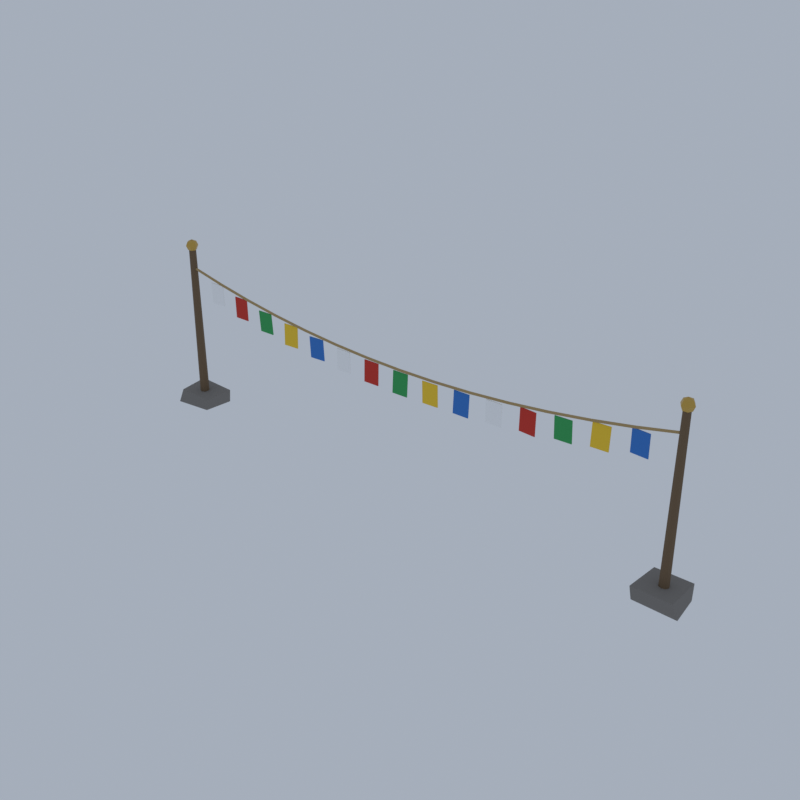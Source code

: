 # Source: HM07_01_prayer_flag_string_01.blend  (saved by Blender 5.2.45; exported with 4.5.12 LTS)
import bpy
from mathutils import Matrix  # noqa: F401  (used for matrix-valued properties, if any)

bpy.ops.wm.read_factory_settings(use_empty=True)
scene = bpy.context.scene
scene.name = 'Scene'

# ---- collections
col_collection = bpy.data.collections.new('Collection'); scene.collection.children.link(col_collection)

# ---- materials (node trees are filled in below, after node groups)
mat_vc_stone_slate = bpy.data.materials.new('vc_stone|Slate')
mat_vc_stone_slate.diffuse_color = (0.2195, 0.2047, 0.1905, 1.0)
mat_vc_timber_wood = bpy.data.materials.new('vc_timber|Wood')
mat_vc_timber_wood.diffuse_color = (0.1636, 0.1062, 0.05819, 1.0)
mat_vc_gold_metal = bpy.data.materials.new('vc_gold|Metal')
mat_vc_gold_metal.diffuse_color = (0.586, 0.3787, 0.0869, 1.0)
mat_vc_rope_fabric = bpy.data.materials.new('vc_rope|Fabric')
mat_vc_rope_fabric.diffuse_color = (0.4423, 0.3112, 0.139, 1.0)
mat_vc_f_white_fabric = bpy.data.materials.new('vc_f_white|Fabric')
mat_vc_f_white_fabric.diffuse_color = (0.9574, 0.9574, 0.9574, 1.0)
mat_vc_f_red_fabric = bpy.data.materials.new('vc_f_red|Fabric')
mat_vc_f_red_fabric.diffuse_color = (0.586, 0.04145, 0.02776, 1.0)
mat_vc_f_green_fabric = bpy.data.materials.new('vc_f_green|Fabric')
mat_vc_f_green_fabric.diffuse_color = (0.04145, 0.3587, 0.1011, 1.0)
mat_vc_f_yellow_fabric = bpy.data.materials.new('vc_f_yellow|Fabric')
mat_vc_f_yellow_fabric.diffuse_color = (0.8751, 0.586, 0.04145, 1.0)
mat_vc_f_blue_fabric = bpy.data.materials.new('vc_f_blue|Fabric')
mat_vc_f_blue_fabric.diffuse_color = (0.04145, 0.1905, 0.586, 1.0)

# ---- material node trees
mat_vc_stone_slate.use_nodes = True; mat_vc_stone_slate.node_tree.nodes.clear()
_N = mat_vc_stone_slate.node_tree.nodes; _L = mat_vc_stone_slate.node_tree.links
n0 = _N.new('ShaderNodeBsdfPrincipled'); n0.name = 'Principled BSDF'; n0.location = (-200, 100)
n0.inputs[0].default_value = (0.2195, 0.2047, 0.1905, 1.0)
n0.inputs[2].default_value = 0.95
n0.inputs[10].default_value = 0.005
n1 = _N.new('ShaderNodeOutputMaterial'); n1.name = 'Material Output'; n1.location = (200, 100)
_L.new(n0.outputs[0], n1.inputs[0])
n1.is_active_output = True
mat_vc_timber_wood.use_nodes = True; mat_vc_timber_wood.node_tree.nodes.clear()
_N = mat_vc_timber_wood.node_tree.nodes; _L = mat_vc_timber_wood.node_tree.links
n0 = _N.new('ShaderNodeBsdfPrincipled'); n0.name = 'Principled BSDF'; n0.location = (-200, 100)
n0.inputs[0].default_value = (0.1636, 0.1062, 0.05819, 1.0)
n0.inputs[2].default_value = 0.9
n0.inputs[10].default_value = 0.005
n1 = _N.new('ShaderNodeOutputMaterial'); n1.name = 'Material Output'; n1.location = (200, 100)
_L.new(n0.outputs[0], n1.inputs[0])
n1.is_active_output = True
mat_vc_gold_metal.use_nodes = True; mat_vc_gold_metal.node_tree.nodes.clear()
_N = mat_vc_gold_metal.node_tree.nodes; _L = mat_vc_gold_metal.node_tree.links
n0 = _N.new('ShaderNodeBsdfPrincipled'); n0.name = 'Principled BSDF'; n0.location = (-200, 100)
n0.inputs[0].default_value = (0.586, 0.3787, 0.0869, 1.0)
n0.inputs[1].default_value = 0.8
n0.inputs[2].default_value = 0.35
n0.inputs[10].default_value = 0.005
n1 = _N.new('ShaderNodeOutputMaterial'); n1.name = 'Material Output'; n1.location = (200, 100)
_L.new(n0.outputs[0], n1.inputs[0])
n1.is_active_output = True
mat_vc_rope_fabric.use_nodes = True; mat_vc_rope_fabric.node_tree.nodes.clear()
_N = mat_vc_rope_fabric.node_tree.nodes; _L = mat_vc_rope_fabric.node_tree.links
n0 = _N.new('ShaderNodeBsdfPrincipled'); n0.name = 'Principled BSDF'; n0.location = (-200, 100)
n0.inputs[0].default_value = (0.4423, 0.3112, 0.139, 1.0)
n0.inputs[2].default_value = 1.0
n0.inputs[10].default_value = 0.005
n1 = _N.new('ShaderNodeOutputMaterial'); n1.name = 'Material Output'; n1.location = (200, 100)
_L.new(n0.outputs[0], n1.inputs[0])
n1.is_active_output = True
mat_vc_f_white_fabric.use_nodes = True; mat_vc_f_white_fabric.node_tree.nodes.clear()
_N = mat_vc_f_white_fabric.node_tree.nodes; _L = mat_vc_f_white_fabric.node_tree.links
n0 = _N.new('ShaderNodeBsdfPrincipled'); n0.name = 'Principled BSDF'; n0.location = (-200, 100)
n0.inputs[0].default_value = (0.9574, 0.9574, 0.9574, 1.0)
n0.inputs[2].default_value = 1.0
n0.inputs[10].default_value = 0.005
n1 = _N.new('ShaderNodeOutputMaterial'); n1.name = 'Material Output'; n1.location = (200, 100)
_L.new(n0.outputs[0], n1.inputs[0])
n1.is_active_output = True
mat_vc_f_red_fabric.use_nodes = True; mat_vc_f_red_fabric.node_tree.nodes.clear()
_N = mat_vc_f_red_fabric.node_tree.nodes; _L = mat_vc_f_red_fabric.node_tree.links
n0 = _N.new('ShaderNodeBsdfPrincipled'); n0.name = 'Principled BSDF'; n0.location = (-200, 100)
n0.inputs[0].default_value = (0.586, 0.04145, 0.02776, 1.0)
n0.inputs[2].default_value = 1.0
n0.inputs[10].default_value = 0.005
n1 = _N.new('ShaderNodeOutputMaterial'); n1.name = 'Material Output'; n1.location = (200, 100)
_L.new(n0.outputs[0], n1.inputs[0])
n1.is_active_output = True
mat_vc_f_green_fabric.use_nodes = True; mat_vc_f_green_fabric.node_tree.nodes.clear()
_N = mat_vc_f_green_fabric.node_tree.nodes; _L = mat_vc_f_green_fabric.node_tree.links
n0 = _N.new('ShaderNodeBsdfPrincipled'); n0.name = 'Principled BSDF'; n0.location = (-200, 100)
n0.inputs[0].default_value = (0.04145, 0.3587, 0.1011, 1.0)
n0.inputs[2].default_value = 1.0
n0.inputs[10].default_value = 0.005
n1 = _N.new('ShaderNodeOutputMaterial'); n1.name = 'Material Output'; n1.location = (200, 100)
_L.new(n0.outputs[0], n1.inputs[0])
n1.is_active_output = True
mat_vc_f_yellow_fabric.use_nodes = True; mat_vc_f_yellow_fabric.node_tree.nodes.clear()
_N = mat_vc_f_yellow_fabric.node_tree.nodes; _L = mat_vc_f_yellow_fabric.node_tree.links
n0 = _N.new('ShaderNodeBsdfPrincipled'); n0.name = 'Principled BSDF'; n0.location = (-200, 100)
n0.inputs[0].default_value = (0.8751, 0.586, 0.04145, 1.0)
n0.inputs[2].default_value = 1.0
n0.inputs[10].default_value = 0.005
n1 = _N.new('ShaderNodeOutputMaterial'); n1.name = 'Material Output'; n1.location = (200, 100)
_L.new(n0.outputs[0], n1.inputs[0])
n1.is_active_output = True
mat_vc_f_blue_fabric.use_nodes = True; mat_vc_f_blue_fabric.node_tree.nodes.clear()
_N = mat_vc_f_blue_fabric.node_tree.nodes; _L = mat_vc_f_blue_fabric.node_tree.links
n0 = _N.new('ShaderNodeBsdfPrincipled'); n0.name = 'Principled BSDF'; n0.location = (-200, 100)
n0.inputs[0].default_value = (0.04145, 0.1905, 0.586, 1.0)
n0.inputs[2].default_value = 1.0
n0.inputs[10].default_value = 0.005
n1 = _N.new('ShaderNodeOutputMaterial'); n1.name = 'Material Output'; n1.location = (200, 100)
_L.new(n0.outputs[0], n1.inputs[0])
n1.is_active_output = True

# ---- world
world_world = bpy.data.worlds.new('World'); scene.world = world_world
world_world.use_nodes = True; world_world.node_tree.nodes.clear()
_N = world_world.node_tree.nodes; _L = world_world.node_tree.links
n0 = _N.new('ShaderNodeOutputWorld'); n0.name = 'World Output'; n0.location = (200, 100)
n1 = _N.new('ShaderNodeBackground'); n1.name = 'Background'; n1.location = (-200, 100)
n1.inputs[0].default_value = (0.42, 0.47, 0.55, 1.0)
n1.inputs[1].default_value = 0.9
_L.new(n1.outputs[0], n0.inputs[0])
n0.is_active_output = True
world_world.color = (0.05088, 0.05088, 0.05088)
world_world.sun_shadow_jitter_overblur = 0.0

# ---- meshes
me_prayer_flag_string = bpy.data.meshes.new('prayer_flag_string')
me_prayer_flag_string.from_pydata([(-19.96, -1.213, 0.07511), (-17.33, -0.9393, 0.1008), (-17.09, 1.09, 0.09802), (-19.9, 1.139, 0.02499), (-19.79, -0.9341, 1.0), (-17.08, -1.004, 0.9797), (-16.99, 1.084, 1.053), (-19.87, 1.123, 1.119), (17.15, -1.015, 0.09118), (19.96, -1.03, 0.03481), (19.74, 1.062, 0.0255), (17.37, 1.218, 0.0), (17.11, -1.258, 1.115), (19.63, -1.136, 0.9951), (19.68, 1.258, 1.035), (17.27, 1.219, 1.049), (-18.17, 0.002564, 0.8457), (-18.25, 0.002564, 11.85), (-18.26, 0.2288, 0.8457), (-18.32, 0.1723, 11.85), (-18.49, 0.3226, 0.8457), (-18.49, 0.2426, 11.85), (-18.72, 0.2288, 0.8457), (-18.66, 0.1723, 11.85), (-18.81, 0.002564, 0.8457), (-18.73, 0.002564, 11.85), (-18.72, -0.2237, 0.8457), (-18.66, -0.1671, 11.85), (-18.49, -0.3174, 0.8457), (-18.49, -0.2374, 11.85), (-18.26, -0.2237, 0.8457), (-18.32, -0.1671, 11.85), (18.83, 0.002564, 0.8457), (18.75, 0.002564, 11.85), (18.74, 0.2288, 0.8457), (18.68, 0.1723, 11.85), (18.51, 0.3226, 0.8457), (18.51, 0.2426, 11.85), (18.28, 0.2288, 0.8457), (18.34, 0.1723, 11.85), (18.19, 0.002564, 0.8457), (18.27, 0.002564, 11.85), (18.28, -0.2237, 0.8457), (18.34, -0.1671, 11.85), (18.51, -0.3174, 0.8457), (18.51, -0.2374, 11.85), (18.74, -0.2237, 0.8457), (18.68, -0.1671, 11.85), (-18.49, 0.002564, 12.47), (-18.49, 0.002564, 11.63), (-18.19, 0.002564, 12.34), (-18.34, 0.2598, 12.34), (-18.64, 0.2598, 12.34), (-18.79, 0.002564, 12.34), (-18.64, -0.2546, 12.34), (-18.34, -0.2546, 12.34), (-18.07, 0.002564, 12.05), (-18.28, 0.3663, 12.05), (-18.7, 0.3663, 12.05), (-18.91, 0.002564, 12.05), (-18.7, -0.3612, 12.05), (-18.28, -0.3612, 12.05), (-18.19, 0.002564, 11.75), (-18.34, 0.2598, 11.75), (-18.64, 0.2598, 11.75), (-18.79, 0.002564, 11.75), (-18.64, -0.2546, 11.75), (-18.34, -0.2546, 11.75), (18.51, 0.002564, 12.47), (18.51, 0.002564, 11.63), (18.81, 0.002564, 12.34), (18.66, 0.2598, 12.34), (18.36, 0.2598, 12.34), (18.21, 0.002564, 12.34), (18.36, -0.2546, 12.34), (18.66, -0.2546, 12.34), (18.93, 0.002564, 12.05), (18.72, 0.3663, 12.05), (18.3, 0.3663, 12.05), (18.09, 0.002564, 12.05), (18.3, -0.3612, 12.05), (18.72, -0.3612, 12.05), (18.81, 0.002564, 11.75), (18.66, 0.2598, 11.75), (18.36, 0.2598, 11.75), (18.21, 0.002564, 11.75), (18.36, -0.2546, 11.75), (18.66, -0.2546, 11.75), (-18.5, -0.05744, 10.39), (-15.86, -0.05744, 9.803), (-15.86, 0.06256, 9.803), (-18.5, 0.06256, 10.39), (-18.48, -0.05744, 10.5), (-15.83, -0.05744, 9.921), (-15.83, 0.06256, 9.921), (-18.48, 0.06256, 10.5), (-15.86, -0.05744, 9.803), (-13.22, -0.05744, 9.309), (-13.22, 0.06256, 9.309), (-15.86, 0.06256, 9.803), (-15.84, -0.05744, 9.921), (-13.19, -0.05744, 9.427), (-13.19, 0.06256, 9.427), (-15.84, 0.06256, 9.921), (-13.21, -0.05744, 9.309), (-10.57, -0.05744, 8.905), (-10.57, 0.06256, 8.905), (-13.21, 0.06256, 9.309), (-13.2, -0.05744, 9.427), (-10.55, -0.05744, 9.023), (-10.55, 0.06256, 9.023), (-13.2, 0.06256, 9.427), (-10.57, -0.05744, 8.904), (-7.926, -0.05744, 8.59), (-7.926, 0.06256, 8.59), (-10.57, 0.06256, 8.904), (-10.55, -0.05744, 9.024), (-7.912, -0.05744, 8.709), (-7.912, 0.06256, 8.709), (-10.55, 0.06256, 9.024), (-7.924, -0.05744, 8.59), (-5.281, -0.05744, 8.366), (-5.281, 0.06256, 8.366), (-7.924, 0.06256, 8.59), (-7.914, -0.05744, 8.71), (-5.271, -0.05744, 8.485), (-5.271, 0.06256, 8.485), (-7.914, 0.06256, 8.71), (-5.279, -0.05744, 8.365), (-2.636, -0.05744, 8.231), (-2.636, 0.06256, 8.231), (-5.279, 0.06256, 8.365), (-5.273, -0.05744, 8.485), (-2.63, -0.05744, 8.351), (-2.63, 0.06256, 8.351), (-5.273, 0.06256, 8.485), (-2.634, -0.05744, 8.231), (0.008959, -0.05744, 8.186), (0.008959, 0.06256, 8.186), (-2.634, 0.06256, 8.231), (-2.632, -0.05744, 8.351), (0.011, -0.05744, 8.306), (0.011, 0.06256, 8.306), (-2.632, 0.06256, 8.351), (0.011, -0.05744, 8.186), (2.654, -0.05744, 8.231), (2.654, 0.06256, 8.231), (0.011, 0.06256, 8.186), (0.008959, -0.05744, 8.306), (2.652, -0.05744, 8.351), (2.652, 0.06256, 8.351), (0.008959, 0.06256, 8.306), (2.656, -0.05744, 8.231), (5.299, -0.05744, 8.365), (5.299, 0.06256, 8.365), (2.656, 0.06256, 8.231), (2.65, -0.05744, 8.351), (5.293, -0.05744, 8.485), (5.293, 0.06256, 8.485), (2.65, 0.06256, 8.351), (5.301, -0.05744, 8.366), (7.944, -0.05744, 8.59), (7.944, 0.06256, 8.59), (5.301, 0.06256, 8.366), (5.291, -0.05744, 8.485), (7.933, -0.05744, 8.71), (7.933, 0.06256, 8.71), (5.291, 0.06256, 8.485), (7.946, -0.05744, 8.59), (10.59, -0.05744, 8.904), (10.59, 0.06256, 8.904), (7.946, 0.06256, 8.59), (7.931, -0.05744, 8.709), (10.57, -0.05744, 9.024), (10.57, 0.06256, 9.024), (7.931, 0.06256, 8.709), (10.59, -0.05744, 8.905), (13.23, -0.05744, 9.309), (13.23, 0.06256, 9.309), (10.59, 0.06256, 8.905), (10.57, -0.05744, 9.023), (13.22, -0.05744, 9.427), (13.22, 0.06256, 9.427), (10.57, 0.06256, 9.023), (13.24, -0.05744, 9.309), (15.88, -0.05744, 9.803), (15.88, 0.06256, 9.803), (13.24, 0.06256, 9.309), (13.21, -0.05744, 9.427), (15.86, -0.05744, 9.921), (15.86, 0.06256, 9.921), (13.21, 0.06256, 9.427), (15.88, -0.05744, 9.803), (18.52, -0.05744, 10.39), (18.52, 0.06256, 10.39), (15.88, 0.06256, 9.803), (15.85, -0.05744, 9.921), (18.5, -0.05744, 10.5), (18.5, 0.06256, 10.5), (15.85, 0.06256, 9.921), (-16.73, -0.001406, 8.28), (-15.63, 0.04018, 8.28), (-15.63, 0.09007, 8.283), (-16.73, 0.04848, 8.283), (-16.72, -0.08494, 9.778), (-15.63, -0.04335, 9.778), (-15.63, 0.006534, 9.78), (-16.73, -0.03505, 9.78), (-5.165, 0.003624, 6.733), (-4.065, -0.004897, 6.733), (-4.065, 0.04508, 6.734), (-5.165, 0.0536, 6.734), (-5.165, -0.03995, 8.232), (-4.065, -0.04847, 8.232), (-4.065, 0.001504, 8.234), (-5.165, 0.01002, 8.234), (6.398, -0.02337, 6.905), (7.498, -0.008259, 6.905), (7.497, 0.04173, 6.905), (6.397, 0.02663, 6.905), (6.398, -0.03661, 8.405), (7.498, -0.0215, 8.405), (7.497, 0.02849, 8.405), (6.397, 0.01339, 8.405), (-14.41, -0.01358, 7.833), (-13.31, -0.003827, 7.833), (-13.32, 0.04616, 7.834), (-14.42, 0.03641, 7.834), (-14.41, -0.04103, 9.333), (-13.31, -0.03128, 9.333), (-13.32, 0.01871, 9.334), (-14.42, 0.008955, 9.334), (-2.852, -0.05112, 6.631), (-1.752, -0.03211, 6.631), (-1.753, 0.01787, 6.63), (-2.853, -0.001146, 6.63), (-2.852, -0.01274, 8.13), (-1.753, 0.006274, 8.13), (-1.753, 0.05625, 8.129), (-2.853, 0.03723, 8.129), (8.709, 0.003439, 7.146), (9.806, -0.07189, 7.146), (9.81, -0.02201, 7.145), (8.712, 0.05331, 7.145), (8.71, 0.02714, 8.646), (9.808, -0.04819, 8.646), (9.811, 0.00169, 8.645), (8.714, 0.07701, 8.645), (-12.1, 0.01475, 7.455), (-11.0, 0.04174, 7.455), (-11.0, 0.09161, 7.458), (-12.1, 0.06462, 7.458), (-12.1, -0.08648, 8.952), (-11.0, -0.0595, 8.952), (-11.0, -0.009625, 8.955), (-12.1, -0.03661, 8.955), (-0.5376, -0.08193, 6.598), (0.5618, -0.04662, 6.598), (0.5602, 0.003275, 6.595), (-0.5392, -0.03203, 6.595), (-0.5403, 0.001853, 8.096), (0.5592, 0.03716, 8.096), (0.5575, 0.08706, 8.093), (-0.5419, 0.05175, 8.093), (11.02, 0.002334, 7.455), (12.12, 0.06438, 7.455), (12.12, 0.1142, 7.459), (11.02, 0.05212, 7.459), (11.03, -0.109, 8.951), (12.13, -0.04699, 8.951), (12.12, 0.002794, 8.955), (11.03, -0.05925, 8.955), (-9.787, -0.07367, 7.147), (-8.688, -0.01233, 7.147), (-8.691, 0.03757, 7.145), (-9.789, -0.02377, 7.145), (-9.789, -0.03244, 8.646), (-8.691, 0.02889, 8.646), (-8.693, 0.0788, 8.645), (-9.792, 0.01746, 8.645), (1.773, -0.02434, 6.63), (2.872, 0.03382, 6.63), (2.869, 0.08372, 6.631), (1.77, 0.02555, 6.631), (1.776, -0.07859, 8.129), (2.874, -0.02042, 8.129), (2.872, 0.02947, 8.13), (1.773, -0.02869, 8.13), (13.34, -0.09854, 7.836), (14.44, -0.03518, 7.836), (14.44, 0.01465, 7.833), (13.34, -0.04871, 7.833), (13.33, -0.009524, 9.333), (14.43, 0.05384, 9.333), (14.43, 0.1037, 9.33), (13.33, 0.0403, 9.33), (-7.478, -0.01505, 6.905), (-6.38, 0.05424, 6.905), (-6.383, 0.1041, 6.908), (-7.481, 0.03477, 6.908), (-7.472, -0.09894, 8.402), (-6.374, -0.02964, 8.402), (-6.378, 0.02018, 8.405), (-7.475, -0.04911, 8.405), (4.086, -0.06546, 6.735), (5.186, -0.05304, 6.735), (5.185, -0.003101, 6.733), (4.085, -0.01552, 6.733), (4.085, 0.008229, 8.234), (5.185, 0.02065, 8.234), (5.184, 0.07059, 8.231), (4.084, 0.05817, 8.231), (15.65, 0.0279, 8.28), (16.75, -0.04758, 8.28), (16.75, 0.002295, 8.281), (15.65, 0.07777, 8.281), (15.65, 0.002833, 9.78), (16.74, -0.07264, 9.78), (16.75, -0.02277, 9.78), (15.65, 0.05271, 9.78)], [], [(0, 3, 2, 1), (4, 5, 6, 7), (0, 1, 5, 4), (1, 2, 6, 5), (2, 3, 7, 6), (3, 0, 4, 7), (8, 11, 10, 9), (12, 13, 14, 15), (8, 9, 13, 12), (9, 10, 14, 13), (10, 11, 15, 14), (11, 8, 12, 15), (30, 28, 26, 24, 22, 20, 18, 16), (17, 19, 21, 23, 25, 27, 29, 31), (16, 18, 19, 17), (18, 20, 21, 19), (20, 22, 23, 21), (22, 24, 25, 23), (24, 26, 27, 25), (26, 28, 29, 27), (28, 30, 31, 29), (30, 16, 17, 31), (46, 44, 42, 40, 38, 36, 34, 32), (33, 35, 37, 39, 41, 43, 45, 47), (32, 34, 35, 33), (34, 36, 37, 35), (36, 38, 39, 37), (38, 40, 41, 39), (40, 42, 43, 41), (42, 44, 45, 43), (44, 46, 47, 45), (46, 32, 33, 47), (48, 50, 51), (49, 63, 62), (50, 56, 57, 51), (56, 62, 63, 57), (48, 51, 52), (49, 64, 63), (51, 57, 58, 52), (57, 63, 64, 58), (48, 52, 53), (49, 65, 64), (52, 58, 59, 53), (58, 64, 65, 59), (48, 53, 54), (49, 66, 65), (53, 59, 60, 54), (59, 65, 66, 60), (48, 54, 55), (49, 67, 66), (54, 60, 61, 55), (60, 66, 67, 61), (48, 55, 50), (49, 62, 67), (55, 61, 56, 50), (61, 67, 62, 56), (68, 70, 71), (69, 83, 82), (70, 76, 77, 71), (76, 82, 83, 77), (68, 71, 72), (69, 84, 83), (71, 77, 78, 72), (77, 83, 84, 78), (68, 72, 73), (69, 85, 84), (72, 78, 79, 73), (78, 84, 85, 79), (68, 73, 74), (69, 86, 85), (73, 79, 80, 74), (79, 85, 86, 80), (68, 74, 75), (69, 87, 86), (74, 80, 81, 75), (80, 86, 87, 81), (68, 75, 70), (69, 82, 87), (75, 81, 76, 70), (81, 87, 82, 76), (88, 91, 90, 89), (92, 93, 94, 95), (88, 89, 93, 92), (89, 90, 94, 93), (90, 91, 95, 94), (91, 88, 92, 95), (96, 99, 98, 97), (100, 101, 102, 103), (96, 97, 101, 100), (97, 98, 102, 101), (98, 99, 103, 102), (99, 96, 100, 103), (104, 107, 106, 105), (108, 109, 110, 111), (104, 105, 109, 108), (105, 106, 110, 109), (106, 107, 111, 110), (107, 104, 108, 111), (112, 115, 114, 113), (116, 117, 118, 119), (112, 113, 117, 116), (113, 114, 118, 117), (114, 115, 119, 118), (115, 112, 116, 119), (120, 123, 122, 121), (124, 125, 126, 127), (120, 121, 125, 124), (121, 122, 126, 125), (122, 123, 127, 126), (123, 120, 124, 127), (128, 131, 130, 129), (132, 133, 134, 135), (128, 129, 133, 132), (129, 130, 134, 133), (130, 131, 135, 134), (131, 128, 132, 135), (136, 139, 138, 137), (140, 141, 142, 143), (136, 137, 141, 140), (137, 138, 142, 141), (138, 139, 143, 142), (139, 136, 140, 143), (144, 147, 146, 145), (148, 149, 150, 151), (144, 145, 149, 148), (145, 146, 150, 149), (146, 147, 151, 150), (147, 144, 148, 151), (152, 155, 154, 153), (156, 157, 158, 159), (152, 153, 157, 156), (153, 154, 158, 157), (154, 155, 159, 158), (155, 152, 156, 159), (160, 163, 162, 161), (164, 165, 166, 167), (160, 161, 165, 164), (161, 162, 166, 165), (162, 163, 167, 166), (163, 160, 164, 167), (168, 171, 170, 169), (172, 173, 174, 175), (168, 169, 173, 172), (169, 170, 174, 173), (170, 171, 175, 174), (171, 168, 172, 175), (176, 179, 178, 177), (180, 181, 182, 183), (176, 177, 181, 180), (177, 178, 182, 181), (178, 179, 183, 182), (179, 176, 180, 183), (184, 187, 186, 185), (188, 189, 190, 191), (184, 185, 189, 188), (185, 186, 190, 189), (186, 187, 191, 190), (187, 184, 188, 191), (192, 195, 194, 193), (196, 197, 198, 199), (192, 193, 197, 196), (193, 194, 198, 197), (194, 195, 199, 198), (195, 192, 196, 199), (200, 203, 202, 201), (204, 205, 206, 207), (200, 201, 205, 204), (201, 202, 206, 205), (202, 203, 207, 206), (203, 200, 204, 207), (208, 211, 210, 209), (212, 213, 214, 215), (208, 209, 213, 212), (209, 210, 214, 213), (210, 211, 215, 214), (211, 208, 212, 215), (216, 219, 218, 217), (220, 221, 222, 223), (216, 217, 221, 220), (217, 218, 222, 221), (218, 219, 223, 222), (219, 216, 220, 223), (224, 227, 226, 225), (228, 229, 230, 231), (224, 225, 229, 228), (225, 226, 230, 229), (226, 227, 231, 230), (227, 224, 228, 231), (232, 235, 234, 233), (236, 237, 238, 239), (232, 233, 237, 236), (233, 234, 238, 237), (234, 235, 239, 238), (235, 232, 236, 239), (240, 243, 242, 241), (244, 245, 246, 247), (240, 241, 245, 244), (241, 242, 246, 245), (242, 243, 247, 246), (243, 240, 244, 247), (248, 251, 250, 249), (252, 253, 254, 255), (248, 249, 253, 252), (249, 250, 254, 253), (250, 251, 255, 254), (251, 248, 252, 255), (256, 259, 258, 257), (260, 261, 262, 263), (256, 257, 261, 260), (257, 258, 262, 261), (258, 259, 263, 262), (259, 256, 260, 263), (264, 267, 266, 265), (268, 269, 270, 271), (264, 265, 269, 268), (265, 266, 270, 269), (266, 267, 271, 270), (267, 264, 268, 271), (272, 275, 274, 273), (276, 277, 278, 279), (272, 273, 277, 276), (273, 274, 278, 277), (274, 275, 279, 278), (275, 272, 276, 279), (280, 283, 282, 281), (284, 285, 286, 287), (280, 281, 285, 284), (281, 282, 286, 285), (282, 283, 287, 286), (283, 280, 284, 287), (288, 291, 290, 289), (292, 293, 294, 295), (288, 289, 293, 292), (289, 290, 294, 293), (290, 291, 295, 294), (291, 288, 292, 295), (296, 299, 298, 297), (300, 301, 302, 303), (296, 297, 301, 300), (297, 298, 302, 301), (298, 299, 303, 302), (299, 296, 300, 303), (304, 307, 306, 305), (308, 309, 310, 311), (304, 305, 309, 308), (305, 306, 310, 309), (306, 307, 311, 310), (307, 304, 308, 311), (312, 315, 314, 313), (316, 317, 318, 319), (312, 313, 317, 316), (313, 314, 318, 317), (314, 315, 319, 318), (315, 312, 316, 319)])
me_prayer_flag_string.polygons.foreach_set('use_smooth', [True] * 254)
me_prayer_flag_string.polygons.foreach_set('material_index', [0, 0, 0, 0, 0, 0, 0, 0, 0, 0, 0, 0, 1, 1, 1, 1, 1, 1, 1, 1, 1, 1, 1, 1, 1, 1, 1, 1, 1, 1, 1, 1, 2, 2, 2, 2, 2, 2, 2, 2, 2, 2, 2, 2, 2, 2, 2, 2, 2, 2, 2, 2, 2, 2, 2, 2, 2, 2, 2, 2, 2, 2, 2, 2, 2, 2, 2, 2, 2, 2, 2, 2, 2, 2, 2, 2, 2, 2, 2, 2, 3, 3, 3, 3, 3, 3, 3, 3, 3, 3, 3, 3, 3, 3, 3, 3, 3, 3, 3, 3, 3, 3, 3, 3, 3, 3, 3, 3, 3, 3, 3, 3, 3, 3, 3, 3, 3, 3, 3, 3, 3, 3, 3, 3, 3, 3, 3, 3, 3, 3, 3, 3, 3, 3, 3, 3, 3, 3, 3, 3, 3, 3, 3, 3, 3, 3, 3, 3, 3, 3, 3, 3, 3, 3, 3, 3, 3, 3, 3, 3, 3, 3, 3, 3, 4, 4, 4, 4, 4, 4, 4, 4, 4, 4, 4, 4, 4, 4, 4, 4, 4, 4, 5, 5, 5, 5, 5, 5, 5, 5, 5, 5, 5, 5, 5, 5, 5, 5, 5, 5, 6, 6, 6, 6, 6, 6, 6, 6, 6, 6, 6, 6, 6, 6, 6, 6, 6, 6, 7, 7, 7, 7, 7, 7, 7, 7, 7, 7, 7, 7, 7, 7, 7, 7, 7, 7, 8, 8, 8, 8, 8, 8, 8, 8, 8, 8, 8, 8, 8, 8, 8, 8, 8, 8])
_k = set([(0, 1), (0, 3), (0, 4), (1, 2), (1, 5), (2, 3), (2, 6), (3, 7), (4, 5), (4, 7), (5, 6), (6, 7), (8, 9), (8, 11), (8, 12), (9, 10), (9, 13), (10, 11), (10, 14), (11, 15), (12, 13), (12, 15), (13, 14), (14, 15), (16, 17), (16, 18), (16, 30), (17, 19), (17, 31), (18, 19), (18, 20), (19, 21), (20, 21), (20, 22), (21, 23), (22, 23), (22, 24), (23, 25), (24, 25), (24, 26), (25, 27), (26, 27), (26, 28), (27, 29), (28, 29), (28, 30), (29, 31), (30, 31), (32, 33), (32, 34), (32, 46), (33, 35), (33, 47), (34, 35), (34, 36), (35, 37), (36, 37), (36, 38), (37, 39), (38, 39), (38, 40), (39, 41), (40, 41), (40, 42), (41, 43), (42, 43), (42, 44), (43, 45), (44, 45), (44, 46), (45, 47), (46, 47), (50, 51), (50, 55), (50, 56), (51, 52), (51, 57), (52, 53), (52, 58), (53, 54), (53, 59), (54, 55), (54, 60), (55, 61), (56, 57), (56, 61), (56, 62), (57, 58), (57, 63), (58, 59), (58, 64), (59, 60), (59, 65), (60, 61), (60, 66), (61, 67), (62, 63), (62, 67), (63, 64), (64, 65), (65, 66), (66, 67), (70, 71), (70, 75), (70, 76), (71, 72), (71, 77), (72, 73), (72, 78), (73, 74), (73, 79), (74, 75), (74, 80), (75, 81), (76, 77), (76, 81), (76, 82), (77, 78), (77, 83), (78, 79), (78, 84), (79, 80), (79, 85), (80, 81), (80, 86), (81, 87), (82, 83), (82, 87), (83, 84), (84, 85), (85, 86), (86, 87), (88, 89), (88, 91), (88, 92), (89, 90), (89, 93), (90, 91), (90, 94), (91, 95), (92, 93), (92, 95), (93, 94), (94, 95), (96, 97), (96, 99), (96, 100), (97, 98), (97, 101), (98, 99), (98, 102), (99, 103), (100, 101), (100, 103), (101, 102), (102, 103), (104, 105), (104, 107), (104, 108), (105, 106), (105, 109), (106, 107), (106, 110), (107, 111), (108, 109), (108, 111), (109, 110), (110, 111), (112, 113), (112, 115), (112, 116), (113, 114), (113, 117), (114, 115), (114, 118), (115, 119), (116, 117), (116, 119), (117, 118), (118, 119), (120, 121), (120, 123), (120, 124), (121, 122), (121, 125), (122, 123), (122, 126), (123, 127), (124, 125), (124, 127), (125, 126), (126, 127), (128, 129), (128, 131), (128, 132), (129, 130), (129, 133), (130, 131), (130, 134), (131, 135), (132, 133), (132, 135), (133, 134), (134, 135), (136, 137), (136, 139), (136, 140), (137, 138), (137, 141), (138, 139), (138, 142), (139, 143), (140, 141), (140, 143), (141, 142), (142, 143), (144, 145), (144, 147), (144, 148), (145, 146), (145, 149), (146, 147), (146, 150), (147, 151), (148, 149), (148, 151), (149, 150), (150, 151), (152, 153), (152, 155), (152, 156), (153, 154), (153, 157), (154, 155), (154, 158), (155, 159), (156, 157), (156, 159), (157, 158), (158, 159), (160, 161), (160, 163), (160, 164), (161, 162), (161, 165), (162, 163), (162, 166), (163, 167), (164, 165), (164, 167), (165, 166), (166, 167), (168, 169), (168, 171), (168, 172), (169, 170), (169, 173), (170, 171), (170, 174), (171, 175), (172, 173), (172, 175), (173, 174), (174, 175), (176, 177), (176, 179), (176, 180), (177, 178), (177, 181), (178, 179), (178, 182), (179, 183), (180, 181), (180, 183), (181, 182), (182, 183), (184, 185), (184, 187), (184, 188), (185, 186), (185, 189), (186, 187), (186, 190), (187, 191), (188, 189), (188, 191), (189, 190), (190, 191), (192, 193), (192, 195), (192, 196), (193, 194), (193, 197), (194, 195), (194, 198), (195, 199), (196, 197), (196, 199), (197, 198), (198, 199), (200, 201), (200, 203), (200, 204), (201, 202), (201, 205), (202, 203), (202, 206), (203, 207), (204, 205), (204, 207), (205, 206), (206, 207), (208, 209), (208, 211), (208, 212), (209, 210), (209, 213), (210, 211), (210, 214), (211, 215), (212, 213), (212, 215), (213, 214), (214, 215), (216, 217), (216, 219), (216, 220), (217, 218), (217, 221), (218, 219), (218, 222), (219, 223), (220, 221), (220, 223), (221, 222), (222, 223), (224, 225), (224, 227), (224, 228), (225, 226), (225, 229), (226, 227), (226, 230), (227, 231), (228, 229), (228, 231), (229, 230), (230, 231), (232, 233), (232, 235), (232, 236), (233, 234), (233, 237), (234, 235), (234, 238), (235, 239), (236, 237), (236, 239), (237, 238), (238, 239), (240, 241), (240, 243), (240, 244), (241, 242), (241, 245), (242, 243), (242, 246), (243, 247), (244, 245), (244, 247), (245, 246), (246, 247), (248, 249), (248, 251), (248, 252), (249, 250), (249, 253), (250, 251), (250, 254), (251, 255), (252, 253), (252, 255), (253, 254), (254, 255), (256, 257), (256, 259), (256, 260), (257, 258), (257, 261), (258, 259), (258, 262), (259, 263), (260, 261), (260, 263), (261, 262), (262, 263), (264, 265), (264, 267), (264, 268), (265, 266), (265, 269), (266, 267), (266, 270), (267, 271), (268, 269), (268, 271), (269, 270), (270, 271), (272, 273), (272, 275), (272, 276), (273, 274), (273, 277), (274, 275), (274, 278), (275, 279), (276, 277), (276, 279), (277, 278), (278, 279), (280, 281), (280, 283), (280, 284), (281, 282), (281, 285), (282, 283), (282, 286), (283, 287), (284, 285), (284, 287), (285, 286), (286, 287), (288, 289), (288, 291), (288, 292), (289, 290), (289, 293), (290, 291), (290, 294), (291, 295), (292, 293), (292, 295), (293, 294), (294, 295), (296, 297), (296, 299), (296, 300), (297, 298), (297, 301), (298, 299), (298, 302), (299, 303), (300, 301), (300, 303), (301, 302), (302, 303), (304, 305), (304, 307), (304, 308), (305, 306), (305, 309), (306, 307), (306, 310), (307, 311), (308, 309), (308, 311), (309, 310), (310, 311), (312, 313), (312, 315), (312, 316), (313, 314), (313, 317), (314, 315), (314, 318), (315, 319), (316, 317), (316, 319), (317, 318), (318, 319)])
me_prayer_flag_string.attributes.new('sharp_edge', 'BOOLEAN', 'EDGE').data.foreach_set('value', [ (min(e.vertices), max(e.vertices)) in _k for e in me_prayer_flag_string.edges])
me_prayer_flag_string.materials.append(mat_vc_stone_slate)
me_prayer_flag_string.materials.append(mat_vc_timber_wood)
me_prayer_flag_string.materials.append(mat_vc_gold_metal)
me_prayer_flag_string.materials.append(mat_vc_rope_fabric)
me_prayer_flag_string.materials.append(mat_vc_f_white_fabric)
me_prayer_flag_string.materials.append(mat_vc_f_red_fabric)
me_prayer_flag_string.materials.append(mat_vc_f_green_fabric)
me_prayer_flag_string.materials.append(mat_vc_f_yellow_fabric)
me_prayer_flag_string.materials.append(mat_vc_f_blue_fabric)
me_prayer_flag_string.update()

# ---- objects
ob_prayer_flag_string = bpy.data.objects.new('prayer_flag_string', me_prayer_flag_string)

# ---- transforms, parenting, visibility, modifiers, constraints
ob_prayer_flag_string.location = (0.0, 0.0, 0.0)

# ---- collection membership
scene.collection.objects.link(ob_prayer_flag_string)

# ---- scene / render settings (as saved in the file)
scene.frame_start = 1; scene.frame_end = 250; scene.frame_set(1)
scene.render.engine = 'CYCLES'
scene.render.resolution_x = 420
scene.render.resolution_y = 420
scene.render.bake_bias = 0.0
scene.render.bake_samples = 0
scene.render.compositor_device = 'GPU'
scene.cycles.samples = 24
scene.cycles.adaptive_threshold = 0.05
scene.cycles.max_bounces = 4
scene.cycles.diffuse_bounces = 2
scene.cycles.glossy_bounces = 2
scene.cycles.transmission_bounces = 2
scene.cycles.transparent_max_bounces = 4
scene.eevee.taa_render_samples = 48
scene.eevee.use_volume_custom_range = False
scene.eevee.fast_gi_thickness_near = 0.1
scene.eevee.fast_gi_thickness_far = 0.0
scene.eevee.ray_tracing_options.screen_trace_thickness = 0.1
scene.view_settings.view_transform = 'Standard'
bpy.context.view_layer.update()

# ---- added for rendering (the .blend has no active camera): camera
cam_auto = bpy.data.cameras.new('AutoCamera')
cam_auto.lens = 50.0
cam_auto.sensor_width = 36.0
cam_auto.clip_end = 1000.0
ob_auto_camera = bpy.data.objects.new('AutoCamera', cam_auto)
scene.collection.objects.link(ob_auto_camera)
ob_auto_camera.location = (38.7696, -46.5235, 37.2485)
ob_auto_camera.rotation_euler = (1.09748, -7.21219e-08, 0.694738)
scene.camera = ob_auto_camera
bpy.context.view_layer.update()
